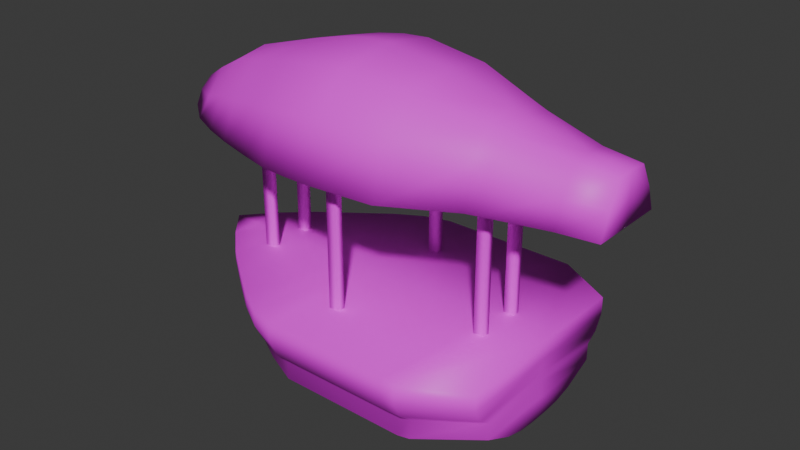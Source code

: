 # Source: Pirate_Blimp.blend  (saved by Blender 4.5.88; exported with 4.5.12 LTS)
import bpy
from mathutils import Matrix  # noqa: F401  (used for matrix-valued properties, if any)

bpy.ops.wm.read_factory_settings(use_empty=True)
scene = bpy.context.scene
scene.name = 'Scene'

# ---- collections
col_collection = bpy.data.collections.new('Collection'); scene.collection.children.link(col_collection)

# ---- images (referenced by path relative to the original .blend; pixels are not part of the script)
import os
ASSET_DIR = os.environ.get("B2B_ASSET_DIR", "")  # directory of the original .blend (textures are referenced by path, not embedded)
HERE = os.path.dirname(os.path.abspath(__file__))  # packed textures are extracted next to this script under _unpacked/

def load_image(name, relpath, width, height, colorspace="sRGB"):
    """Load a texture the original file referenced (path relative to the .blend, or extracted next to this script)."""
    p = next((c for c in (os.path.join(HERE, relpath), os.path.join(ASSET_DIR, relpath)) if relpath and os.path.exists(c)), "")
    if p:
        img = bpy.data.images.load(p, check_existing=True)
        img.name = name
    else:  # same state as the original file: an image datablock whose file is absent (Cycles renders it pink)
        img = bpy.data.images.new(name, width, height)
        img.source = "FILE"
        img.filepath = "//" + (relpath or name)
    img.colorspace_settings.name = colorspace
    return img
img_pirateblimp = load_image('PirateBlimp', 'PirateBlimp.png', 1024, 1024, 'sRGB')

# ---- materials (node trees are filled in below, after node groups)
mat_material = bpy.data.materials.new('Material')
mat_material.alpha_threshold = 0.0
mat_material.roughness = 0.5
mat_material.line_color = (0.0, 0.0, 0.0, 1.0)

# ---- material node trees
mat_material.use_nodes = True; mat_material.node_tree.nodes.clear()
_N = mat_material.node_tree.nodes; _L = mat_material.node_tree.links
n0 = _N.new('ShaderNodeOutputMaterial'); n0.name = 'Material Output'; n0.location = (200, 100)
n1 = _N.new('ShaderNodeBsdfPrincipled'); n1.name = 'Principled BSDF'; n1.location = (-200, 100)
n1.inputs[3].default_value = 1.45
n2 = _N.new('ShaderNodeTexImage'); n2.name = 'Image Texture'; n2.location = (-548, 104)
n2.image = img_pirateblimp
_L.new(n1.outputs[0], n0.inputs[0])
_L.new(n2.outputs[0], n1.inputs[0])
n0.is_active_output = True

# ---- world
world_world = bpy.data.worlds.new('World'); scene.world = world_world
world_world.use_nodes = True; world_world.node_tree.nodes.clear()
_N = world_world.node_tree.nodes; _L = world_world.node_tree.links
n0 = _N.new('ShaderNodeOutputWorld'); n0.name = 'World Output'; n0.location = (200, 100)
n1 = _N.new('ShaderNodeBackground'); n1.name = 'Background'; n1.location = (-200, 100)
n1.inputs[0].default_value = (0.05088, 0.05088, 0.05088, 1.0)
_L.new(n1.outputs[0], n0.inputs[0])
n0.is_active_output = True
world_world.color = (0.05088, 0.05088, 0.05088)
world_world.sun_shadow_jitter_overblur = 0.0

# ---- meshes
me_cube_001 = bpy.data.meshes.new('Cube.001')
me_cube_001.from_pydata([(-5.981, -1.0, -1.0), (-5.981, -1.0, -0.5884), (-5.981, 0.0, -1.0), (-5.981, 0.0, -0.5884), (1.0, -1.0, -1.0), (1.0, -1.0, -0.5884), (1.0, 0.0, -1.0), (1.0, 0.0, -0.5884), (-5.981, -2.53, -0.4315), (1.0, -2.53, -0.4315), (-5.981, -4.255, 0.07836), (1.0, -4.255, 0.07836), (-5.981, -5.912, 1.255), (1.0, -5.912, 1.255), (-5.981, -5.912, 2.392), (1.0, -5.912, 2.392), (-5.981, -6.559, 2.961), (1.0, -6.559, 2.961), (-5.981, -6.991, 3.902), (1.0, -6.991, 3.902), (-5.981, -6.991, 4.912), (1.0, -6.991, 4.912), (1.706, -1.0, 0.1214), (1.706, 0.0, 0.1214), (1.706, -2.53, 0.1991), (1.706, -4.255, 0.4874), (1.706, -5.912, 1.4), (1.706, -5.912, 2.483), (1.706, -6.559, 2.984), (1.706, -6.991, 3.902), (1.706, -6.991, 4.912), (4.824, -0.5482, 0.724), (4.824, 0.0, 0.724), (4.824, -1.485, 0.7912), (4.824, -2.504, 1.04), (4.824, -4.161, 1.83), (4.824, -4.161, 2.766), (4.824, -4.809, 3.199), (4.824, -5.24, 3.993), (4.824, -5.24, 4.912), (4.824, 0.0, 1.83), (4.824, 0.0, 2.766), (4.824, 0.0, 3.199), (4.824, 0.0, 3.993), (4.824, 0.0, 4.912), (-7.449, -0.7228, 0.1306), (-7.449, 0.0, 0.1306), (-7.449, -2.215, 0.2663), (-7.449, -3.898, 0.7075), (-7.449, -5.514, 1.725), (-7.449, -5.514, 2.71), (-7.449, -6.145, 3.202), (-7.449, -6.566, 4.016), (-7.449, -6.566, 4.912), (-8.947, -0.6368, 0.6335), (-8.947, 0.0, 0.6335), (-8.947, -1.929, 0.7548), (-8.947, -3.387, 1.149), (-8.947, -4.787, 2.059), (-8.947, -4.787, 2.938), (-8.947, -5.333, 3.378), (-8.947, -5.698, 4.106), (-8.947, -5.698, 4.912), (-10.54, -0.3905, 1.461), (-10.54, 0.0, 1.461), (-10.54, -1.444, 1.55), (-10.54, -2.633, 1.839), (-10.54, -3.775, 2.506), (-10.54, -3.775, 3.15), (-10.54, -4.221, 3.473), (-10.54, -4.518, 4.006), (-10.54, -4.518, 4.912), (-12.53, 0.0, 2.626), (-12.53, -0.8511, 2.685), (-12.53, -1.699, 2.876), (-12.53, -2.618, 3.67), (-14.15, -0.3911, 3.859), (-14.15, 0.0, 3.834), (-12.53, -3.042, 4.306), (-12.53, -3.042, 4.912), (-14.15, -0.8398, 3.942), (-14.15, -1.327, 4.284), (-14.15, -1.551, 4.558), (-14.15, -1.551, 4.912), (-15.52, 0.0, 4.912), (-5.981, 0.0, 4.912), (1.0, 0.0, 4.912), (1.706, 0.0, 4.912), (-7.449, 0.0, 4.912), (-8.947, 0.0, 4.912), (-10.54, 0.0, 4.912), (-12.53, 0.0, 4.912), (-14.15, 0.0, 4.912), (-4.468, -5.551, 12.05), (2.513, -3.348, 12.05), (3.219, -3.15, 12.05), (6.336, -2.36, 12.05), (6.336, 0.0, 12.05), (-5.936, -5.549, 12.05), (-7.434, -5.444, 12.05), (-9.028, -5.055, 12.05), (-11.02, -4.51, 12.05), (-12.64, -3.951, 12.05), (-4.468, 0.0, 12.05), (2.513, 0.0, 12.05), (3.219, 0.0, 12.05), (-5.936, 0.0, 12.05), (-7.434, 0.0, 12.05), (-9.028, 0.0, 12.05), (-11.02, 0.0, 12.05), (-12.64, 0.0, 12.05), (8.37, -2.077, 12.05), (8.37, 0.0, 12.05), (-14.3, -3.217, 12.05), (-14.3, 0.0, 12.05), (-15.89, -1.975, 12.05), (-15.89, 0.0, 12.05), (-0.9778, -5.24, 12.05), (-0.9778, 0.0, 12.05), (-4.468, -4.882, 14.94), (2.513, -2.881, 14.11), (3.219, -2.675, 13.97), (6.336, -1.875, 13.45), (-5.936, -4.847, 14.86), (-7.434, -4.685, 14.64), (-9.028, -4.283, 14.37), (-11.02, -3.706, 13.95), (-12.64, -3.156, 13.63), (8.37, -1.612, 13.33), (8.37, 0.0, 13.35), (-14.3, -2.515, 12.99), (-15.89, -1.584, 12.8), (-15.89, 0.0, 12.8), (-0.9778, -4.507, 14.58), (-4.468, -2.979, 16.76), (2.513, -1.734, 15.57), (3.219, -1.6, 15.38), (6.336, -1.092, 14.73), (6.336, 0.0, 14.83), (-5.936, -2.953, 16.67), (-7.434, -2.844, 16.44), (-9.028, -2.588, 16.09), (-11.02, -2.219, 15.58), (-12.64, -1.872, 15.17), (-4.468, 0.0, 17.29), (2.513, 0.0, 15.82), (3.219, 0.0, 15.61), (-5.936, 0.0, 17.2), (-7.434, 0.0, 16.94), (-9.028, 0.0, 16.54), (-11.02, 0.0, 15.95), (-12.64, 0.0, 15.47), (8.37, -0.9261, 14.56), (8.37, 0.0, 14.62), (-14.3, -1.472, 14.29), (-14.3, 0.0, 14.49), (-15.89, -0.9183, 13.35), (-15.89, 0.0, 13.37), (-0.9778, -2.734, 16.34), (-0.9778, 0.0, 16.82), (1.862, -1.435, 12.1), (1.862, -1.013, 12.1), (2.434, -1.421, 12.1), (2.434, -1.013, 12.1), (2.434, -1.421, 4.798), (1.862, -1.435, 4.798), (1.862, -1.013, 4.798), (2.434, -1.013, 4.798), (-11.83, -1.435, 12.1), (-11.83, -1.013, 12.1), (-11.26, -1.421, 12.1), (-11.26, -1.013, 12.1), (-11.26, -1.421, 4.798), (-11.83, -1.435, 4.798), (-11.83, -1.013, 4.798), (-11.26, -1.013, 4.798), (-4.798, -4.047, 12.1), (-4.798, -3.625, 12.1), (-4.225, -4.033, 12.1), (-4.225, -3.625, 12.1), (-4.225, -4.033, 4.798), (-4.798, -4.047, 4.798), (-4.798, -3.625, 4.798), (-4.225, -3.625, 4.798)], [], [(0, 1, 3, 2), (5, 9, 8, 1), (6, 7, 5, 4), (4, 5, 1, 0), (2, 6, 4, 0), (7, 3, 1, 5), (9, 11, 10, 8), (11, 13, 12, 10), (13, 15, 14, 12), (15, 17, 16, 14), (17, 19, 18, 16), (19, 21, 20, 18), (5, 22, 24, 9), (13, 26, 27, 15), (19, 29, 30, 21), (7, 23, 22, 5), (9, 24, 25, 11), (15, 27, 28, 17), (11, 25, 26, 13), (17, 28, 29, 19), (27, 36, 37, 28), (25, 34, 35, 26), (22, 31, 33, 24), (28, 37, 38, 29), (26, 35, 36, 27), (24, 33, 34, 25), (23, 32, 31, 22), (29, 38, 39, 30), (37, 42, 43, 38), (35, 40, 41, 36), (38, 43, 44, 39), (36, 41, 42, 37), (35, 34, 40), (33, 40, 34), (31, 40, 33), (31, 32, 40), (18, 20, 53, 52), (8, 10, 48, 47), (14, 16, 51, 50), (10, 12, 49, 48), (16, 18, 52, 51), (1, 45, 46, 3), (1, 8, 47, 45), (12, 14, 50, 49), (51, 52, 61, 60), (49, 50, 59, 58), (47, 48, 57, 56), (45, 54, 55, 46), (52, 53, 62, 61), (50, 51, 60, 59), (48, 49, 58, 57), (45, 47, 56, 54), (54, 63, 64, 55), (61, 62, 71, 70), (59, 60, 69, 68), (57, 58, 67, 66), (54, 56, 65, 63), (60, 61, 70, 69), (58, 59, 68, 67), (56, 57, 66, 65), (68, 69, 75), (66, 67, 75, 74), (63, 65, 73, 72), (69, 70, 78, 75), (67, 68, 75), (65, 66, 74, 73), (63, 72, 64), (70, 71, 79, 78), (75, 78, 82, 81), (73, 74, 80, 76), (78, 79, 83, 82), (74, 75, 81, 80), (72, 73, 76, 77), (80, 81, 84), (81, 82, 84), (77, 76, 84), (82, 83, 84), (76, 80, 84), (79, 71, 90, 91), (83, 79, 91, 92), (53, 20, 85, 88), (71, 62, 89, 90), (62, 53, 88, 89), (21, 30, 87, 86), (20, 21, 86, 85), (30, 39, 44, 87), (83, 92, 84), (101, 109, 108, 100), (102, 110, 109, 101), (98, 106, 103, 93), (100, 108, 107, 99), (99, 107, 106, 98), (94, 104, 105, 95), (117, 118, 104, 94), (95, 105, 97, 96), (97, 112, 111, 96), (102, 113, 114, 110), (113, 115, 116, 114), (93, 103, 118, 117), (131, 130, 154, 156), (128, 129, 153, 152), (121, 122, 137, 136), (132, 131, 156, 157), (120, 121, 136, 135), (127, 126, 142, 143), (130, 127, 143, 154), (119, 133, 158, 134), (126, 125, 141, 142), (125, 124, 140, 141), (124, 123, 139, 140), (133, 120, 135, 158), (117, 94, 120, 133), (99, 98, 123, 124), (100, 99, 124, 125), (101, 100, 125, 126), (93, 117, 133, 119), (113, 102, 127, 130), (102, 101, 126, 127), (94, 95, 121, 120), (116, 115, 131, 132), (95, 96, 122, 121), (111, 112, 129, 128), (115, 113, 130, 131), (96, 111, 128, 122), (98, 93, 119, 123), (142, 141, 149, 150), (143, 142, 150, 151), (139, 134, 144, 147), (141, 140, 148, 149), (140, 139, 147, 148), (135, 136, 146, 145), (158, 135, 145, 159), (136, 137, 138, 146), (138, 137, 152, 153), (143, 151, 155, 154), (154, 155, 157, 156), (134, 158, 159, 144), (122, 128, 152, 137), (123, 119, 134, 139), (169, 171, 175, 174), (170, 168, 173, 172), (161, 163, 167, 166), (162, 160, 165, 164), (163, 162, 164, 167), (160, 161, 166, 165), (171, 170, 172, 175), (168, 169, 174, 173), (177, 179, 183, 182), (178, 176, 181, 180), (179, 178, 180, 183), (176, 177, 182, 181)])
me_cube_001.polygons.foreach_set('use_smooth', [True] * 151)
_uv = me_cube_001.uv_layers.new(name='UVMap')
_uv.uv.foreach_set('vector', [0.6341, 0.4924, 0.6261, 0.4863, 0.6482, 0.4723, 0.6539, 0.4814, 0.02597, 0.6174, 0.0624, 0.6114, 0.1181, 0.7607, 0.08426, 0.7789, 0.6539, 0.6407, 0.6439, 0.6554, 0.6153, 0.6321, 0.6268, 0.6262, 0.6268, 0.6262, 0.6153, 0.6321, 0.6261, 0.4863, 0.6341, 0.4924, 0.6539, 0.4814, 0.6539, 0.6407, 0.6268, 0.6262, 0.6341, 0.4924, 0.6494, 0.0001266, 0.6494, 0.1593, 0.6266, 0.1593, 0.6266, 0.0001266, 0.0624, 0.6114, 0.1004, 0.6024, 0.1547, 0.7426, 0.1181, 0.7607, 0.1004, 0.6024, 0.1405, 0.5883, 0.1942, 0.7258, 0.1547, 0.7426, 0.1405, 0.5883, 0.1629, 0.5768, 0.2184, 0.7205, 0.1942, 0.7258, 0.1629, 0.5768, 0.1798, 0.5689, 0.2366, 0.7135, 0.2184, 0.7205, 0.1798, 0.5689, 0.2011, 0.5583, 0.2589, 0.7062, 0.2366, 0.7135, 0.2011, 0.5583, 0.2229, 0.5459, 0.2825, 0.7003, 0.2589, 0.7062, 0.02597, 0.6174, 0.0255, 0.592, 0.06171, 0.59, 0.0624, 0.6114, 0.1405, 0.5883, 0.1371, 0.5742, 0.1568, 0.5616, 0.1629, 0.5768, 0.2011, 0.5583, 0.1931, 0.5441, 0.213, 0.53, 0.2229, 0.5459, 0.0001266, 0.6171, 0.0004886, 0.5912, 0.0255, 0.592, 0.02597, 0.6174, 0.0624, 0.6114, 0.06171, 0.59, 0.0995, 0.5853, 0.1004, 0.6024, 0.1629, 0.5768, 0.1568, 0.5616, 0.1736, 0.5549, 0.1798, 0.5689, 0.1004, 0.6024, 0.0995, 0.5853, 0.1371, 0.5742, 0.1405, 0.5883, 0.1798, 0.5689, 0.1736, 0.5549, 0.1931, 0.5441, 0.2011, 0.5583, 0.1568, 0.5616, 0.1088, 0.5024, 0.1244, 0.4987, 0.1736, 0.5549, 0.0995, 0.5853, 0.06361, 0.5219, 0.09814, 0.5182, 0.1371, 0.5742, 0.0255, 0.592, 0.0214, 0.5161, 0.0419, 0.5203, 0.06171, 0.59, 0.1736, 0.5549, 0.1244, 0.4987, 0.1403, 0.4875, 0.1931, 0.5441, 0.1371, 0.5742, 0.09814, 0.5182, 0.1088, 0.5024, 0.1568, 0.5616, 0.06171, 0.59, 0.0419, 0.5203, 0.06361, 0.5219, 0.0995, 0.5853, 0.0004886, 0.5912, 0.008337, 0.5133, 0.0214, 0.5161, 0.0255, 0.592, 0.1931, 0.5441, 0.1403, 0.4875, 0.1521, 0.4703, 0.213, 0.53, 0.1244, 0.4987, 0.02776, 0.459, 0.03497, 0.4418, 0.1403, 0.4875, 0.09814, 0.5182, 0.01666, 0.4858, 0.02436, 0.4673, 0.1088, 0.5024, 0.1403, 0.4875, 0.03497, 0.4418, 0.04331, 0.4227, 0.1521, 0.4703, 0.1088, 0.5024, 0.02436, 0.4673, 0.02776, 0.459, 0.1244, 0.4987, 0.09814, 0.5182, 0.06361, 0.5219, 0.01666, 0.4858, 0.0419, 0.5203, 0.01666, 0.4858, 0.06361, 0.5219, 0.0214, 0.5161, 0.01666, 0.4858, 0.0419, 0.5203, 0.0214, 0.5161, 0.008337, 0.5133, 0.01666, 0.4858, 0.2589, 0.7062, 0.2825, 0.7003, 0.2893, 0.7386, 0.2675, 0.7409, 0.1181, 0.7607, 0.1547, 0.7426, 0.1695, 0.7755, 0.1343, 0.7967, 0.2184, 0.7205, 0.2366, 0.7135, 0.2469, 0.747, 0.2302, 0.7547, 0.1547, 0.7426, 0.1942, 0.7258, 0.2079, 0.7566, 0.1695, 0.7755, 0.2366, 0.7135, 0.2589, 0.7062, 0.2675, 0.7409, 0.2469, 0.747, 0.08426, 0.7789, 0.1035, 0.818, 0.08851, 0.8295, 0.06278, 0.7946, 0.08426, 0.7789, 0.1181, 0.7607, 0.1343, 0.7967, 0.1035, 0.818, 0.1942, 0.7258, 0.2184, 0.7205, 0.2302, 0.7547, 0.2079, 0.7566, 0.2469, 0.747, 0.2675, 0.7409, 0.2712, 0.7823, 0.252, 0.7869, 0.2079, 0.7566, 0.2302, 0.7547, 0.2368, 0.7937, 0.2164, 0.7935, 0.1343, 0.7967, 0.1695, 0.7755, 0.1822, 0.8111, 0.1524, 0.8312, 0.1035, 0.818, 0.127, 0.851, 0.1146, 0.8617, 0.08851, 0.8295, 0.2675, 0.7409, 0.2893, 0.7386, 0.2911, 0.7823, 0.2712, 0.7823, 0.2302, 0.7547, 0.2469, 0.747, 0.252, 0.7869, 0.2368, 0.7937, 0.1695, 0.7755, 0.2079, 0.7566, 0.2164, 0.7935, 0.1822, 0.8111, 0.1035, 0.818, 0.1343, 0.7967, 0.1524, 0.8312, 0.127, 0.851, 0.127, 0.851, 0.153, 0.8889, 0.1458, 0.8958, 0.1146, 0.8617, 0.2712, 0.7823, 0.2911, 0.7823, 0.2889, 0.8324, 0.2662, 0.8305, 0.2368, 0.7937, 0.252, 0.7869, 0.2516, 0.8336, 0.2395, 0.839, 0.1822, 0.8111, 0.2164, 0.7935, 0.2243, 0.8379, 0.1968, 0.8534, 0.127, 0.851, 0.1524, 0.8312, 0.1729, 0.8715, 0.153, 0.8889, 0.252, 0.7869, 0.2712, 0.7823, 0.2662, 0.8305, 0.2516, 0.8336, 0.2164, 0.7935, 0.2368, 0.7937, 0.2395, 0.839, 0.2243, 0.8379, 0.1524, 0.8312, 0.1822, 0.8111, 0.1968, 0.8534, 0.1729, 0.8715, 0.2395, 0.839, 0.2516, 0.8336, 0.2475, 0.8963, 0.1968, 0.8534, 0.2243, 0.8379, 0.2475, 0.8963, 0.2196, 0.9082, 0.153, 0.8889, 0.1729, 0.8715, 0.203, 0.922, 0.1876, 0.9372, 0.2516, 0.8336, 0.2662, 0.8305, 0.2661, 0.8921, 0.2475, 0.8963, 0.2243, 0.8379, 0.2395, 0.839, 0.2475, 0.8963, 0.1729, 0.8715, 0.1968, 0.8534, 0.2196, 0.9082, 0.203, 0.922, 0.153, 0.8889, 0.1876, 0.9372, 0.1458, 0.8958, 0.2662, 0.8305, 0.2889, 0.8324, 0.2812, 0.8944, 0.2661, 0.8921, 0.2475, 0.8963, 0.2661, 0.8921, 0.2628, 0.9473, 0.2543, 0.9497, 0.203, 0.922, 0.2196, 0.9082, 0.2411, 0.9564, 0.2327, 0.9642, 0.2661, 0.8921, 0.2812, 0.8944, 0.2715, 0.949, 0.2628, 0.9473, 0.2196, 0.9082, 0.2475, 0.8963, 0.2543, 0.9497, 0.2411, 0.9564, 0.1876, 0.9372, 0.203, 0.922, 0.2327, 0.9642, 0.2259, 0.9714, 0.2411, 0.9564, 0.2543, 0.9497, 0.2596, 0.9999, 0.2543, 0.9497, 0.2628, 0.9473, 0.2596, 0.9999, 0.2259, 0.9714, 0.2327, 0.9642, 0.2596, 0.9999, 0.2628, 0.9473, 0.2715, 0.949, 0.2596, 0.9999, 0.2327, 0.9642, 0.2411, 0.9564, 0.2596, 0.9999, 0.264, 0.08995, 0.2766, 0.1446, 0.1828, 0.1036, 0.2009, 0.06232, 0.2478, 0.0427, 0.264, 0.08995, 0.2009, 0.06232, 0.2156, 0.02861, 0.2911, 0.2274, 0.2866, 0.2618, 0.1414, 0.1983, 0.1547, 0.1678, 0.2766, 0.1446, 0.2867, 0.1884, 0.1683, 0.1367, 0.1828, 0.1036, 0.2867, 0.1884, 0.2911, 0.2274, 0.1547, 0.1678, 0.1683, 0.1367, 0.2232, 0.4068, 0.2168, 0.4214, 0.07161, 0.3579, 0.07802, 0.3433, 0.2866, 0.2618, 0.2232, 0.4068, 0.07802, 0.3433, 0.1414, 0.1983, 0.2168, 0.4214, 0.1521, 0.4703, 0.04331, 0.4227, 0.07161, 0.3579, 0.2478, 0.0427, 0.2156, 0.02861, 0.2281, 0.0001266, 0.3989, 0.4471, 0.2997, 0.4641, 0.2928, 0.4134, 0.4062, 0.4073, 0.3931, 0.4799, 0.3099, 0.504, 0.2997, 0.4641, 0.3989, 0.4471, 0.4173, 0.3466, 0.2926, 0.3357, 0.2961, 0.2989, 0.4224, 0.3177, 0.4062, 0.4073, 0.2928, 0.4134, 0.2913, 0.3736, 0.4124, 0.3758, 0.4124, 0.3758, 0.2913, 0.3736, 0.2926, 0.3357, 0.4173, 0.3466, 0.4438, 0.1624, 0.3644, 0.1205, 0.3734, 0.1036, 0.4478, 0.1438, 0.4326, 0.2515, 0.3216, 0.2066, 0.3644, 0.1205, 0.4438, 0.1624, 0.4478, 0.1438, 0.3734, 0.1036, 0.4211, 0.03123, 0.4656, 0.06991, 0.4211, 0.03123, 0.4694, 0.0001266, 0.4775, 0.03972, 0.4656, 0.06991, 0.3931, 0.4799, 0.3873, 0.5116, 0.328, 0.5441, 0.3099, 0.504, 0.3873, 0.5116, 0.3817, 0.5404, 0.3624, 0.5756, 0.328, 0.5441, 0.4224, 0.3177, 0.2961, 0.2989, 0.3216, 0.2066, 0.4326, 0.2515, 0.3907, 0.5496, 0.4049, 0.5228, 0.4308, 0.5434, 0.3981, 0.5634, 0.4962, 0.03542, 0.5036, 0.001991, 0.533, 0.0173, 0.5193, 0.03178, 0.4974, 0.1506, 0.4985, 0.07422, 0.5322, 0.07049, 0.5421, 0.1501, 0.381, 0.5822, 0.3907, 0.5496, 0.3981, 0.5634, 0.3965, 0.5846, 0.4972, 0.1691, 0.4974, 0.1506, 0.5421, 0.1501, 0.5437, 0.1689, 0.4252, 0.4929, 0.4386, 0.4601, 0.4826, 0.4814, 0.4616, 0.5144, 0.4049, 0.5228, 0.4252, 0.4929, 0.4616, 0.5144, 0.4308, 0.5434, 0.4799, 0.3279, 0.4855, 0.2569, 0.5407, 0.2584, 0.5342, 0.3371, 0.4386, 0.4601, 0.4544, 0.4193, 0.5038, 0.4379, 0.4826, 0.4814, 0.4544, 0.4193, 0.4641, 0.3862, 0.5168, 0.4023, 0.5038, 0.4379, 0.4641, 0.3862, 0.473, 0.3568, 0.5267, 0.3693, 0.5168, 0.4023, 0.4855, 0.2569, 0.4972, 0.1691, 0.5437, 0.1689, 0.5407, 0.2584, 0.4326, 0.2515, 0.4438, 0.1624, 0.4972, 0.1691, 0.4855, 0.2569, 0.4124, 0.3758, 0.4173, 0.3466, 0.473, 0.3568, 0.4641, 0.3862, 0.4062, 0.4073, 0.4124, 0.3758, 0.4641, 0.3862, 0.4544, 0.4193, 0.3989, 0.4471, 0.4062, 0.4073, 0.4544, 0.4193, 0.4386, 0.4601, 0.4224, 0.3177, 0.4326, 0.2515, 0.4855, 0.2569, 0.4799, 0.3279, 0.3873, 0.5116, 0.3931, 0.4799, 0.4252, 0.4929, 0.4049, 0.5228, 0.3931, 0.4799, 0.3989, 0.4471, 0.4386, 0.4601, 0.4252, 0.4929, 0.4438, 0.1624, 0.4478, 0.1438, 0.4974, 0.1506, 0.4972, 0.1691, 0.3624, 0.5756, 0.3817, 0.5404, 0.3907, 0.5496, 0.381, 0.5822, 0.4478, 0.1438, 0.4656, 0.06991, 0.4985, 0.07422, 0.4974, 0.1506, 0.4775, 0.03972, 0.4694, 0.0001266, 0.5036, 0.001991, 0.4962, 0.03542, 0.3817, 0.5404, 0.3873, 0.5116, 0.4049, 0.5228, 0.3907, 0.5496, 0.4656, 0.06991, 0.4775, 0.03972, 0.4962, 0.03542, 0.4985, 0.07422, 0.4173, 0.3466, 0.4224, 0.3177, 0.4799, 0.3279, 0.473, 0.3568, 0.4826, 0.4814, 0.5038, 0.4379, 0.5631, 0.4708, 0.528, 0.5178, 0.4616, 0.5144, 0.4826, 0.4814, 0.528, 0.5178, 0.493, 0.5508, 0.5267, 0.3693, 0.5342, 0.3371, 0.6095, 0.3501, 0.6005, 0.3904, 0.5038, 0.4379, 0.5168, 0.4023, 0.585, 0.4302, 0.5631, 0.4708, 0.5168, 0.4023, 0.5267, 0.3693, 0.6005, 0.3904, 0.585, 0.4302, 0.5437, 0.1689, 0.5421, 0.1501, 0.5829, 0.1406, 0.588, 0.1592, 0.5407, 0.2584, 0.5437, 0.1689, 0.588, 0.1592, 0.6095, 0.2536, 0.5421, 0.1501, 0.5322, 0.07049, 0.558, 0.06034, 0.5829, 0.1406, 0.558, 0.06034, 0.5322, 0.07049, 0.5193, 0.03178, 0.533, 0.0173, 0.4616, 0.5144, 0.493, 0.5508, 0.4463, 0.5765, 0.4308, 0.5434, 0.4308, 0.5434, 0.4463, 0.5765, 0.3965, 0.5846, 0.3981, 0.5634, 0.5342, 0.3371, 0.5407, 0.2584, 0.6095, 0.2536, 0.6095, 0.3501, 0.4985, 0.07422, 0.4962, 0.03542, 0.5193, 0.03178, 0.5322, 0.07049, 0.473, 0.3568, 0.4799, 0.3279, 0.5342, 0.3371, 0.5267, 0.3693, 0.8426, 0.4713, 0.8373, 0.465, 0.8387, 0.004825, 0.8412, 0.0001265, 0.8429, 0.4629, 0.8383, 0.465, 0.8373, 0.004297, 0.8414, 0.006144, 0.8366, 0.4635, 0.832, 0.4657, 0.8327, 0.004221, 0.8367, 0.006313, 0.8371, 0.472, 0.8318, 0.4656, 0.8346, 0.005006, 0.8371, 0.0001266, 0.832, 0.4657, 0.8371, 0.472, 0.8371, 0.0001266, 0.8327, 0.004221, 0.8318, 0.4656, 0.8366, 0.4635, 0.8367, 0.006313, 0.8346, 0.005006, 0.8373, 0.465, 0.8429, 0.4629, 0.8414, 0.006144, 0.8387, 0.004825, 0.8383, 0.465, 0.8426, 0.4713, 0.8412, 0.0001265, 0.8373, 0.004297, 0.8316, 0.4656, 0.8263, 0.472, 0.8263, 0.0001266, 0.8288, 0.005038, 0.8315, 0.4657, 0.8268, 0.4635, 0.8267, 0.006387, 0.8307, 0.004264, 0.8263, 0.472, 0.8315, 0.4657, 0.8307, 0.004264, 0.8263, 0.0001266, 0.8268, 0.4635, 0.8316, 0.4656, 0.8288, 0.005038, 0.8267, 0.006387])
me_cube_001.materials.append(mat_material)
me_cube_001.update()

# ---- objects
ob_cube = bpy.data.objects.new('Cube', me_cube_001)

# ---- transforms, parenting, visibility, modifiers, constraints
ob_cube.location = (0.0, 0.0, 0.0)
_m = ob_cube.modifiers.new('Mirror', 'MIRROR')
_m.use_axis = (False, True, False)
_m.use_clip = True

# ---- collection membership
col_collection.objects.link(ob_cube)

# ---- scene / render settings (as saved in the file)
scene.frame_start = 1; scene.frame_end = 250; scene.frame_set(1)
scene.render.engine = 'CYCLES'
scene.cycles.bake_type = 'DIFFUSE'
bpy.context.view_layer.update()

# ---- added for rendering (the .blend has no active camera and no usable light): camera, sun
cam_auto = bpy.data.cameras.new('AutoCamera')
cam_auto.lens = 50.0
cam_auto.sensor_width = 36.0
cam_auto.clip_end = 1000.0
ob_auto_camera = bpy.data.objects.new('AutoCamera', cam_auto)
scene.collection.objects.link(ob_auto_camera)
ob_auto_camera.location = (27.1819, -37.1281, 32.8964)
ob_auto_camera.rotation_euler = (1.09748, -7.21219e-08, 0.694738)
scene.camera = ob_auto_camera
light_auto_sun = bpy.data.lights.new('AutoSun', 'SUN')
light_auto_sun.energy = 3.0
light_auto_sun.angle = 0.0523599
ob_auto_sun = bpy.data.objects.new('AutoSun', light_auto_sun)
scene.collection.objects.link(ob_auto_sun)
ob_auto_sun.rotation_euler = (0.872665, 0.174533, 0.523599)
bpy.context.view_layer.update()
